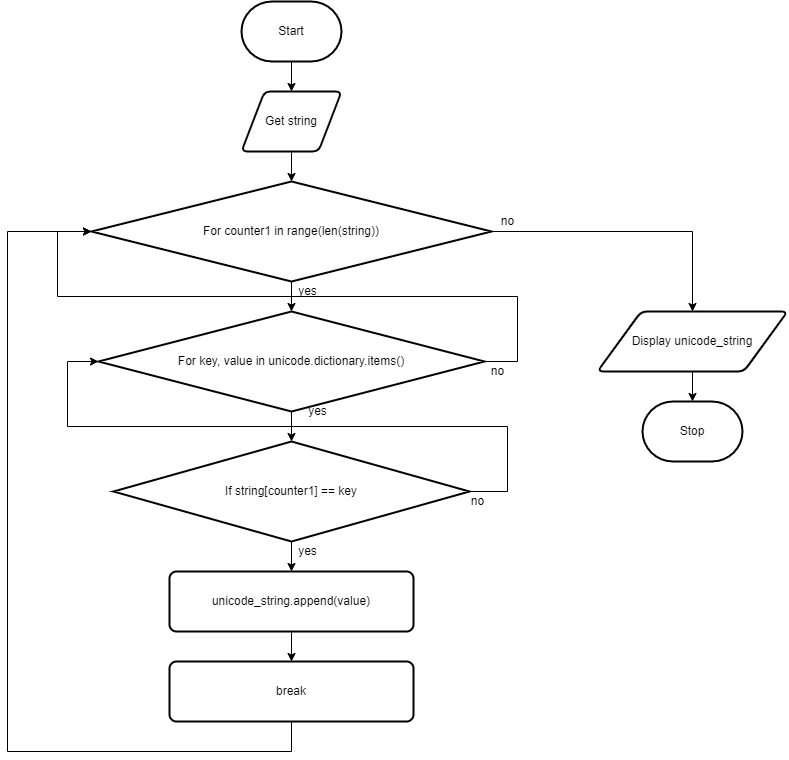

The diagram above was exported from draw.io. Its source (the exported page's mxGraphModel, read from the mxfile embedded in the PNG):
<mxGraphModel dx="1074" dy="717" grid="1" gridSize="10" guides="1" tooltips="1" connect="1" arrows="1" fold="1" page="1" pageScale="1" pageWidth="827" pageHeight="1169" math="0" shadow="0">
  <root>
    <mxCell id="7Z-LrOooxTyzb09muiCP-0" />
    <mxCell id="7Z-LrOooxTyzb09muiCP-1" parent="7Z-LrOooxTyzb09muiCP-0" />
    <mxCell id="7Z-LrOooxTyzb09muiCP-7" value="" style="edgeStyle=none;html=1;" parent="7Z-LrOooxTyzb09muiCP-1" source="7Z-LrOooxTyzb09muiCP-2" target="7Z-LrOooxTyzb09muiCP-3" edge="1">
      <mxGeometry relative="1" as="geometry" />
    </mxCell>
    <mxCell id="7Z-LrOooxTyzb09muiCP-2" value="Start" style="strokeWidth=2;html=1;shape=mxgraph.flowchart.terminator;whiteSpace=wrap;" parent="7Z-LrOooxTyzb09muiCP-1" vertex="1">
      <mxGeometry x="364" y="80" width="100" height="60" as="geometry" />
    </mxCell>
    <mxCell id="1" value="" style="edgeStyle=none;html=1;" parent="7Z-LrOooxTyzb09muiCP-1" source="7Z-LrOooxTyzb09muiCP-3" target="0" edge="1">
      <mxGeometry relative="1" as="geometry" />
    </mxCell>
    <mxCell id="7Z-LrOooxTyzb09muiCP-3" value="Get string" style="shape=parallelogram;html=1;strokeWidth=2;perimeter=parallelogramPerimeter;whiteSpace=wrap;rounded=1;arcSize=12;size=0.23;" parent="7Z-LrOooxTyzb09muiCP-1" vertex="1">
      <mxGeometry x="364" y="170" width="100" height="60" as="geometry" />
    </mxCell>
    <mxCell id="9" value="" style="edgeStyle=none;html=1;" parent="7Z-LrOooxTyzb09muiCP-1" source="7Z-LrOooxTyzb09muiCP-4" target="8" edge="1">
      <mxGeometry relative="1" as="geometry" />
    </mxCell>
    <mxCell id="7Z-LrOooxTyzb09muiCP-4" value="unicode_string.append(value)" style="rounded=1;whiteSpace=wrap;html=1;absoluteArcSize=1;arcSize=14;strokeWidth=2;" parent="7Z-LrOooxTyzb09muiCP-1" vertex="1">
      <mxGeometry x="292" y="650" width="244" height="60" as="geometry" />
    </mxCell>
    <mxCell id="7Z-LrOooxTyzb09muiCP-10" value="" style="edgeStyle=none;html=1;" parent="7Z-LrOooxTyzb09muiCP-1" source="7Z-LrOooxTyzb09muiCP-5" target="7Z-LrOooxTyzb09muiCP-6" edge="1">
      <mxGeometry relative="1" as="geometry" />
    </mxCell>
    <mxCell id="7Z-LrOooxTyzb09muiCP-5" value="Display unicode_string" style="shape=parallelogram;html=1;strokeWidth=2;perimeter=parallelogramPerimeter;whiteSpace=wrap;rounded=1;arcSize=12;size=0.23;" parent="7Z-LrOooxTyzb09muiCP-1" vertex="1">
      <mxGeometry x="720" y="390" width="190" height="60" as="geometry" />
    </mxCell>
    <mxCell id="7Z-LrOooxTyzb09muiCP-6" value="Stop" style="strokeWidth=2;html=1;shape=mxgraph.flowchart.terminator;whiteSpace=wrap;" parent="7Z-LrOooxTyzb09muiCP-1" vertex="1">
      <mxGeometry x="765" y="480" width="100" height="60" as="geometry" />
    </mxCell>
    <mxCell id="4" value="" style="edgeStyle=none;html=1;" parent="7Z-LrOooxTyzb09muiCP-1" source="0" target="3" edge="1">
      <mxGeometry relative="1" as="geometry" />
    </mxCell>
    <mxCell id="13" style="edgeStyle=orthogonalEdgeStyle;rounded=0;html=1;entryX=0.5;entryY=0;entryDx=0;entryDy=0;" parent="7Z-LrOooxTyzb09muiCP-1" source="0" target="7Z-LrOooxTyzb09muiCP-5" edge="1">
      <mxGeometry relative="1" as="geometry" />
    </mxCell>
    <mxCell id="0" value="For counter1 in range(len(string))" style="strokeWidth=2;html=1;shape=mxgraph.flowchart.decision;whiteSpace=wrap;" parent="7Z-LrOooxTyzb09muiCP-1" vertex="1">
      <mxGeometry x="214" y="260" width="400" height="100" as="geometry" />
    </mxCell>
    <mxCell id="7" value="" style="edgeStyle=none;html=1;" parent="7Z-LrOooxTyzb09muiCP-1" source="3" target="5" edge="1">
      <mxGeometry relative="1" as="geometry" />
    </mxCell>
    <mxCell id="12" style="edgeStyle=orthogonalEdgeStyle;rounded=0;html=1;entryX=0;entryY=0.5;entryDx=0;entryDy=0;entryPerimeter=0;" parent="7Z-LrOooxTyzb09muiCP-1" source="3" target="0" edge="1">
      <mxGeometry relative="1" as="geometry">
        <Array as="points">
          <mxPoint x="640" y="440" />
          <mxPoint x="640" y="375" />
          <mxPoint x="180" y="375" />
          <mxPoint x="180" y="310" />
        </Array>
      </mxGeometry>
    </mxCell>
    <mxCell id="3" value="For key, value in unicode.dictionary.items()" style="strokeWidth=2;html=1;shape=mxgraph.flowchart.decision;whiteSpace=wrap;" parent="7Z-LrOooxTyzb09muiCP-1" vertex="1">
      <mxGeometry x="221" y="390" width="386" height="100" as="geometry" />
    </mxCell>
    <mxCell id="6" value="" style="edgeStyle=none;html=1;" parent="7Z-LrOooxTyzb09muiCP-1" source="5" target="7Z-LrOooxTyzb09muiCP-4" edge="1">
      <mxGeometry relative="1" as="geometry" />
    </mxCell>
    <mxCell id="11" style="edgeStyle=orthogonalEdgeStyle;rounded=0;html=1;entryX=0;entryY=0.5;entryDx=0;entryDy=0;entryPerimeter=0;" parent="7Z-LrOooxTyzb09muiCP-1" source="5" target="3" edge="1">
      <mxGeometry relative="1" as="geometry">
        <Array as="points">
          <mxPoint x="630" y="570" />
          <mxPoint x="630" y="505" />
          <mxPoint x="190" y="505" />
          <mxPoint x="190" y="440" />
        </Array>
      </mxGeometry>
    </mxCell>
    <mxCell id="5" value="If string[counter1] == key" style="strokeWidth=2;html=1;shape=mxgraph.flowchart.decision;whiteSpace=wrap;" parent="7Z-LrOooxTyzb09muiCP-1" vertex="1">
      <mxGeometry x="236" y="520" width="356" height="100" as="geometry" />
    </mxCell>
    <mxCell id="10" style="edgeStyle=orthogonalEdgeStyle;html=1;entryX=0;entryY=0.5;entryDx=0;entryDy=0;entryPerimeter=0;rounded=0;" parent="7Z-LrOooxTyzb09muiCP-1" source="8" target="0" edge="1">
      <mxGeometry relative="1" as="geometry">
        <Array as="points">
          <mxPoint x="414" y="830" />
          <mxPoint x="130" y="830" />
          <mxPoint x="130" y="310" />
        </Array>
      </mxGeometry>
    </mxCell>
    <mxCell id="8" value="break" style="rounded=1;whiteSpace=wrap;html=1;absoluteArcSize=1;arcSize=14;strokeWidth=2;" parent="7Z-LrOooxTyzb09muiCP-1" vertex="1">
      <mxGeometry x="292" y="740" width="244" height="60" as="geometry" />
    </mxCell>
    <mxCell id="14" value="yes" style="text;html=1;align=center;verticalAlign=middle;resizable=0;points=[];autosize=1;strokeColor=none;fillColor=none;" parent="7Z-LrOooxTyzb09muiCP-1" vertex="1">
      <mxGeometry x="415" y="620" width="30" height="20" as="geometry" />
    </mxCell>
    <mxCell id="15" value="no" style="text;html=1;align=center;verticalAlign=middle;resizable=0;points=[];autosize=1;strokeColor=none;fillColor=none;" parent="7Z-LrOooxTyzb09muiCP-1" vertex="1">
      <mxGeometry x="585" y="570" width="30" height="20" as="geometry" />
    </mxCell>
    <mxCell id="16" value="yes" style="text;html=1;align=center;verticalAlign=middle;resizable=0;points=[];autosize=1;strokeColor=none;fillColor=none;" parent="7Z-LrOooxTyzb09muiCP-1" vertex="1">
      <mxGeometry x="425" y="480" width="30" height="20" as="geometry" />
    </mxCell>
    <mxCell id="17" value="no" style="text;html=1;align=center;verticalAlign=middle;resizable=0;points=[];autosize=1;strokeColor=none;fillColor=none;" parent="7Z-LrOooxTyzb09muiCP-1" vertex="1">
      <mxGeometry x="605" y="440" width="30" height="20" as="geometry" />
    </mxCell>
    <mxCell id="18" value="yes" style="text;html=1;align=center;verticalAlign=middle;resizable=0;points=[];autosize=1;strokeColor=none;fillColor=none;" parent="7Z-LrOooxTyzb09muiCP-1" vertex="1">
      <mxGeometry x="415" y="360" width="30" height="20" as="geometry" />
    </mxCell>
    <mxCell id="19" value="no" style="text;html=1;align=center;verticalAlign=middle;resizable=0;points=[];autosize=1;strokeColor=none;fillColor=none;" parent="7Z-LrOooxTyzb09muiCP-1" vertex="1">
      <mxGeometry x="615" y="290" width="30" height="20" as="geometry" />
    </mxCell>
  </root>
</mxGraphModel>